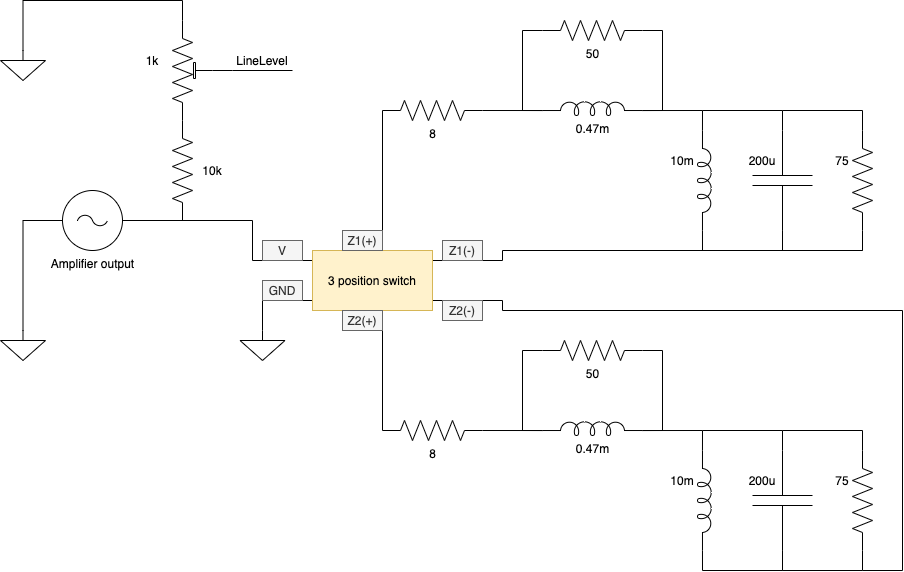

The diagram above was exported from draw.io. Its source (the exported page's mxGraphModel, read from the mxfile embedded in the PNG):
<mxGraphModel dx="785" dy="670" grid="1" gridSize="10" guides="1" tooltips="1" connect="1" arrows="1" fold="1" page="1" pageScale="1" pageWidth="850" pageHeight="1100" math="0" shadow="0">
  <root>
    <mxCell id="0" />
    <mxCell id="1" parent="0" />
    <mxCell id="qOHUWXDaFL1HTqpA1qj8-4" style="edgeStyle=orthogonalEdgeStyle;rounded=0;orthogonalLoop=1;jettySize=auto;html=1;exitX=1;exitY=0.5;exitDx=0;exitDy=0;exitPerimeter=0;endArrow=none;endFill=0;entryX=0;entryY=0.25;entryDx=0;entryDy=0;" parent="1" source="qOHUWXDaFL1HTqpA1qj8-1" target="qOHUWXDaFL1HTqpA1qj8-61" edge="1">
      <mxGeometry relative="1" as="geometry">
        <mxPoint x="200" y="360" as="targetPoint" />
        <Array as="points">
          <mxPoint x="270" y="360" />
          <mxPoint x="270" y="400" />
          <mxPoint x="330" y="400" />
        </Array>
      </mxGeometry>
    </mxCell>
    <mxCell id="qOHUWXDaFL1HTqpA1qj8-75" style="edgeStyle=orthogonalEdgeStyle;rounded=0;orthogonalLoop=1;jettySize=auto;html=1;exitX=0;exitY=0.5;exitDx=0;exitDy=0;exitPerimeter=0;entryX=0.5;entryY=0;entryDx=0;entryDy=0;entryPerimeter=0;endArrow=none;endFill=0;" parent="1" source="qOHUWXDaFL1HTqpA1qj8-1" target="qOHUWXDaFL1HTqpA1qj8-73" edge="1">
      <mxGeometry relative="1" as="geometry" />
    </mxCell>
    <mxCell id="qOHUWXDaFL1HTqpA1qj8-1" value="Amplifier output" style="pointerEvents=1;verticalLabelPosition=bottom;shadow=0;dashed=0;align=center;html=1;verticalAlign=top;shape=mxgraph.electrical.signal_sources.ac_source;" parent="1" vertex="1">
      <mxGeometry x="80" y="330" width="60" height="60" as="geometry" />
    </mxCell>
    <mxCell id="qOHUWXDaFL1HTqpA1qj8-2" value="" style="pointerEvents=1;verticalLabelPosition=bottom;shadow=0;dashed=0;align=center;html=1;verticalAlign=top;shape=mxgraph.electrical.signal_sources.signal_ground;" parent="1" vertex="1">
      <mxGeometry x="257.5" y="470" width="45" height="30" as="geometry" />
    </mxCell>
    <mxCell id="qOHUWXDaFL1HTqpA1qj8-5" value="" style="pointerEvents=1;verticalLabelPosition=bottom;shadow=0;dashed=0;align=center;html=1;verticalAlign=top;shape=mxgraph.electrical.resistors.resistor_2;direction=south;" parent="1" vertex="1">
      <mxGeometry x="190" y="260" width="20" height="100" as="geometry" />
    </mxCell>
    <mxCell id="qOHUWXDaFL1HTqpA1qj8-8" value="" style="pointerEvents=1;verticalLabelPosition=bottom;shadow=0;dashed=0;align=center;html=1;verticalAlign=top;shape=mxgraph.electrical.signal_sources.signal_ground;" parent="1" vertex="1">
      <mxGeometry x="18" y="190" width="45" height="30" as="geometry" />
    </mxCell>
    <mxCell id="qOHUWXDaFL1HTqpA1qj8-62" style="edgeStyle=orthogonalEdgeStyle;rounded=0;orthogonalLoop=1;jettySize=auto;html=1;exitX=0;exitY=0.5;exitDx=0;exitDy=0;exitPerimeter=0;entryX=0.5;entryY=0;entryDx=0;entryDy=0;endArrow=none;endFill=0;" parent="1" source="qOHUWXDaFL1HTqpA1qj8-10" target="qOHUWXDaFL1HTqpA1qj8-61" edge="1">
      <mxGeometry relative="1" as="geometry">
        <Array as="points">
          <mxPoint x="400" y="390" />
        </Array>
      </mxGeometry>
    </mxCell>
    <mxCell id="qOHUWXDaFL1HTqpA1qj8-10" value="8" style="pointerEvents=1;verticalLabelPosition=bottom;shadow=0;dashed=0;align=center;html=1;verticalAlign=top;shape=mxgraph.electrical.resistors.resistor_2;" parent="1" vertex="1">
      <mxGeometry x="400" y="240" width="100" height="20" as="geometry" />
    </mxCell>
    <mxCell id="qOHUWXDaFL1HTqpA1qj8-16" style="edgeStyle=orthogonalEdgeStyle;rounded=0;orthogonalLoop=1;jettySize=auto;html=1;exitX=1;exitY=0.5;exitDx=0;exitDy=0;exitPerimeter=0;entryX=1;entryY=0.645;entryDx=0;entryDy=0;entryPerimeter=0;endArrow=none;endFill=0;" parent="1" source="qOHUWXDaFL1HTqpA1qj8-11" target="qOHUWXDaFL1HTqpA1qj8-13" edge="1">
      <mxGeometry relative="1" as="geometry" />
    </mxCell>
    <mxCell id="qOHUWXDaFL1HTqpA1qj8-22" style="edgeStyle=orthogonalEdgeStyle;rounded=0;orthogonalLoop=1;jettySize=auto;html=1;exitX=0;exitY=0.5;exitDx=0;exitDy=0;exitPerimeter=0;entryX=0;entryY=0.645;entryDx=0;entryDy=0;entryPerimeter=0;endArrow=none;endFill=0;" parent="1" source="qOHUWXDaFL1HTqpA1qj8-11" target="qOHUWXDaFL1HTqpA1qj8-13" edge="1">
      <mxGeometry relative="1" as="geometry" />
    </mxCell>
    <mxCell id="qOHUWXDaFL1HTqpA1qj8-11" value="50" style="pointerEvents=1;verticalLabelPosition=bottom;shadow=0;dashed=0;align=center;html=1;verticalAlign=top;shape=mxgraph.electrical.resistors.resistor_2;" parent="1" vertex="1">
      <mxGeometry x="560" y="160" width="100" height="20" as="geometry" />
    </mxCell>
    <mxCell id="qOHUWXDaFL1HTqpA1qj8-41" style="edgeStyle=orthogonalEdgeStyle;rounded=0;orthogonalLoop=1;jettySize=auto;html=1;exitX=0;exitY=0.5;exitDx=0;exitDy=0;exitPerimeter=0;endArrow=none;endFill=0;" parent="1" source="qOHUWXDaFL1HTqpA1qj8-12" edge="1">
      <mxGeometry relative="1" as="geometry">
        <mxPoint x="800" y="250" as="targetPoint" />
        <Array as="points">
          <mxPoint x="880" y="250" />
        </Array>
      </mxGeometry>
    </mxCell>
    <mxCell id="qOHUWXDaFL1HTqpA1qj8-12" value="" style="pointerEvents=1;verticalLabelPosition=bottom;shadow=0;dashed=0;align=center;html=1;verticalAlign=top;shape=mxgraph.electrical.resistors.resistor_2;direction=south;" parent="1" vertex="1">
      <mxGeometry x="870" y="270" width="20" height="100" as="geometry" />
    </mxCell>
    <mxCell id="qOHUWXDaFL1HTqpA1qj8-21" style="edgeStyle=orthogonalEdgeStyle;rounded=0;orthogonalLoop=1;jettySize=auto;html=1;exitX=0;exitY=0.645;exitDx=0;exitDy=0;exitPerimeter=0;entryX=1;entryY=0.5;entryDx=0;entryDy=0;entryPerimeter=0;endArrow=none;endFill=0;" parent="1" source="qOHUWXDaFL1HTqpA1qj8-13" target="qOHUWXDaFL1HTqpA1qj8-10" edge="1">
      <mxGeometry relative="1" as="geometry" />
    </mxCell>
    <mxCell id="qOHUWXDaFL1HTqpA1qj8-13" value="0.47m" style="pointerEvents=1;verticalLabelPosition=bottom;shadow=0;dashed=0;align=center;html=1;verticalAlign=top;shape=mxgraph.electrical.inductors.inductor_5;" parent="1" vertex="1">
      <mxGeometry x="560" y="241" width="100" height="14" as="geometry" />
    </mxCell>
    <mxCell id="qOHUWXDaFL1HTqpA1qj8-37" style="edgeStyle=orthogonalEdgeStyle;rounded=0;orthogonalLoop=1;jettySize=auto;html=1;exitX=1;exitY=0.645;exitDx=0;exitDy=0;exitPerimeter=0;entryX=1;entryY=0.5;entryDx=0;entryDy=0;entryPerimeter=0;endArrow=none;endFill=0;" parent="1" source="qOHUWXDaFL1HTqpA1qj8-17" target="qOHUWXDaFL1HTqpA1qj8-18" edge="1">
      <mxGeometry relative="1" as="geometry">
        <Array as="points">
          <mxPoint x="720" y="390" />
          <mxPoint x="800" y="390" />
        </Array>
      </mxGeometry>
    </mxCell>
    <mxCell id="qOHUWXDaFL1HTqpA1qj8-39" style="edgeStyle=orthogonalEdgeStyle;rounded=0;orthogonalLoop=1;jettySize=auto;html=1;exitX=0;exitY=0.645;exitDx=0;exitDy=0;exitPerimeter=0;entryX=1;entryY=0.645;entryDx=0;entryDy=0;entryPerimeter=0;endArrow=none;endFill=0;" parent="1" source="qOHUWXDaFL1HTqpA1qj8-17" target="qOHUWXDaFL1HTqpA1qj8-13" edge="1">
      <mxGeometry relative="1" as="geometry" />
    </mxCell>
    <mxCell id="qOHUWXDaFL1HTqpA1qj8-17" value="" style="pointerEvents=1;verticalLabelPosition=bottom;shadow=0;dashed=0;align=center;html=1;verticalAlign=top;shape=mxgraph.electrical.inductors.inductor_5;direction=south;" parent="1" vertex="1">
      <mxGeometry x="715" y="270" width="14" height="100" as="geometry" />
    </mxCell>
    <mxCell id="qOHUWXDaFL1HTqpA1qj8-38" style="edgeStyle=orthogonalEdgeStyle;rounded=0;orthogonalLoop=1;jettySize=auto;html=1;exitX=1;exitY=0.5;exitDx=0;exitDy=0;exitPerimeter=0;entryX=1;entryY=0.5;entryDx=0;entryDy=0;entryPerimeter=0;endArrow=none;endFill=0;" parent="1" source="qOHUWXDaFL1HTqpA1qj8-18" target="qOHUWXDaFL1HTqpA1qj8-12" edge="1">
      <mxGeometry relative="1" as="geometry">
        <Array as="points">
          <mxPoint x="800" y="390" />
          <mxPoint x="880" y="390" />
        </Array>
      </mxGeometry>
    </mxCell>
    <mxCell id="qOHUWXDaFL1HTqpA1qj8-40" style="edgeStyle=orthogonalEdgeStyle;rounded=0;orthogonalLoop=1;jettySize=auto;html=1;exitX=0;exitY=0.5;exitDx=0;exitDy=0;exitPerimeter=0;endArrow=none;endFill=0;" parent="1" source="qOHUWXDaFL1HTqpA1qj8-18" edge="1">
      <mxGeometry relative="1" as="geometry">
        <mxPoint x="720" y="250" as="targetPoint" />
        <Array as="points">
          <mxPoint x="800" y="250" />
        </Array>
      </mxGeometry>
    </mxCell>
    <mxCell id="qOHUWXDaFL1HTqpA1qj8-18" value="" style="pointerEvents=1;verticalLabelPosition=bottom;shadow=0;dashed=0;align=center;html=1;verticalAlign=top;shape=mxgraph.electrical.capacitors.capacitor_1;direction=south;" parent="1" vertex="1">
      <mxGeometry x="770" y="270" width="60" height="100" as="geometry" />
    </mxCell>
    <mxCell id="qOHUWXDaFL1HTqpA1qj8-24" value="10m" style="text;html=1;strokeColor=none;fillColor=none;align=center;verticalAlign=middle;whiteSpace=wrap;rounded=0;" parent="1" vertex="1">
      <mxGeometry x="680" y="290" width="40" height="20" as="geometry" />
    </mxCell>
    <mxCell id="qOHUWXDaFL1HTqpA1qj8-25" value="200u" style="text;html=1;strokeColor=none;fillColor=none;align=center;verticalAlign=middle;whiteSpace=wrap;rounded=0;" parent="1" vertex="1">
      <mxGeometry x="760" y="290" width="40" height="20" as="geometry" />
    </mxCell>
    <mxCell id="qOHUWXDaFL1HTqpA1qj8-26" value="75" style="text;html=1;strokeColor=none;fillColor=none;align=center;verticalAlign=middle;whiteSpace=wrap;rounded=0;" parent="1" vertex="1">
      <mxGeometry x="840" y="290" width="40" height="20" as="geometry" />
    </mxCell>
    <mxCell id="qOHUWXDaFL1HTqpA1qj8-27" value="10k" style="text;html=1;strokeColor=none;fillColor=none;align=center;verticalAlign=middle;whiteSpace=wrap;rounded=0;" parent="1" vertex="1">
      <mxGeometry x="210" y="300" width="40" height="20" as="geometry" />
    </mxCell>
    <mxCell id="qOHUWXDaFL1HTqpA1qj8-28" value="1k" style="text;html=1;strokeColor=none;fillColor=none;align=center;verticalAlign=middle;whiteSpace=wrap;rounded=0;" parent="1" vertex="1">
      <mxGeometry x="150" y="190" width="40" height="20" as="geometry" />
    </mxCell>
    <mxCell id="qOHUWXDaFL1HTqpA1qj8-29" value="LineLevel" style="text;html=1;strokeColor=none;fillColor=none;align=center;verticalAlign=middle;whiteSpace=wrap;rounded=0;" parent="1" vertex="1">
      <mxGeometry x="250" y="190" width="60" height="20" as="geometry" />
    </mxCell>
    <mxCell id="qOHUWXDaFL1HTqpA1qj8-65" style="edgeStyle=orthogonalEdgeStyle;rounded=0;orthogonalLoop=1;jettySize=auto;html=1;exitX=0.5;exitY=1;exitDx=0;exitDy=0;exitPerimeter=0;entryX=1;entryY=1;entryDx=0;entryDy=0;endArrow=none;endFill=0;" parent="1" source="qOHUWXDaFL1HTqpA1qj8-31" target="qOHUWXDaFL1HTqpA1qj8-29" edge="1">
      <mxGeometry relative="1" as="geometry">
        <Array as="points">
          <mxPoint x="250" y="210" />
          <mxPoint x="250" y="210" />
        </Array>
      </mxGeometry>
    </mxCell>
    <mxCell id="qOHUWXDaFL1HTqpA1qj8-72" style="edgeStyle=orthogonalEdgeStyle;rounded=0;orthogonalLoop=1;jettySize=auto;html=1;exitX=1;exitY=0.25;exitDx=0;exitDy=0;exitPerimeter=0;entryX=0.5;entryY=0;entryDx=0;entryDy=0;entryPerimeter=0;endArrow=none;endFill=0;" parent="1" source="qOHUWXDaFL1HTqpA1qj8-31" target="qOHUWXDaFL1HTqpA1qj8-8" edge="1">
      <mxGeometry relative="1" as="geometry" />
    </mxCell>
    <mxCell id="qOHUWXDaFL1HTqpA1qj8-31" value="" style="pointerEvents=1;verticalLabelPosition=bottom;shadow=0;dashed=0;align=center;html=1;verticalAlign=top;shape=mxgraph.electrical.resistors.trimmer_pot_2;direction=north;" parent="1" vertex="1">
      <mxGeometry x="190" y="160" width="40" height="100" as="geometry" />
    </mxCell>
    <mxCell id="qOHUWXDaFL1HTqpA1qj8-63" style="edgeStyle=orthogonalEdgeStyle;rounded=0;orthogonalLoop=1;jettySize=auto;html=1;exitX=0;exitY=0.5;exitDx=0;exitDy=0;exitPerimeter=0;entryX=0.5;entryY=1;entryDx=0;entryDy=0;endArrow=none;endFill=0;" parent="1" source="qOHUWXDaFL1HTqpA1qj8-42" target="qOHUWXDaFL1HTqpA1qj8-61" edge="1">
      <mxGeometry relative="1" as="geometry">
        <mxPoint x="390" y="480" as="targetPoint" />
        <Array as="points">
          <mxPoint x="400" y="450" />
        </Array>
      </mxGeometry>
    </mxCell>
    <mxCell id="qOHUWXDaFL1HTqpA1qj8-42" value="8" style="pointerEvents=1;verticalLabelPosition=bottom;shadow=0;dashed=0;align=center;html=1;verticalAlign=top;shape=mxgraph.electrical.resistors.resistor_2;" parent="1" vertex="1">
      <mxGeometry x="400" y="560" width="100" height="20" as="geometry" />
    </mxCell>
    <mxCell id="qOHUWXDaFL1HTqpA1qj8-43" style="edgeStyle=orthogonalEdgeStyle;rounded=0;orthogonalLoop=1;jettySize=auto;html=1;exitX=1;exitY=0.5;exitDx=0;exitDy=0;exitPerimeter=0;entryX=1;entryY=0.645;entryDx=0;entryDy=0;entryPerimeter=0;endArrow=none;endFill=0;" parent="1" source="qOHUWXDaFL1HTqpA1qj8-45" target="qOHUWXDaFL1HTqpA1qj8-49" edge="1">
      <mxGeometry relative="1" as="geometry" />
    </mxCell>
    <mxCell id="qOHUWXDaFL1HTqpA1qj8-44" style="edgeStyle=orthogonalEdgeStyle;rounded=0;orthogonalLoop=1;jettySize=auto;html=1;exitX=0;exitY=0.5;exitDx=0;exitDy=0;exitPerimeter=0;entryX=0;entryY=0.645;entryDx=0;entryDy=0;entryPerimeter=0;endArrow=none;endFill=0;" parent="1" source="qOHUWXDaFL1HTqpA1qj8-45" target="qOHUWXDaFL1HTqpA1qj8-49" edge="1">
      <mxGeometry relative="1" as="geometry" />
    </mxCell>
    <mxCell id="qOHUWXDaFL1HTqpA1qj8-45" value="50" style="pointerEvents=1;verticalLabelPosition=bottom;shadow=0;dashed=0;align=center;html=1;verticalAlign=top;shape=mxgraph.electrical.resistors.resistor_2;" parent="1" vertex="1">
      <mxGeometry x="560" y="480" width="100" height="20" as="geometry" />
    </mxCell>
    <mxCell id="qOHUWXDaFL1HTqpA1qj8-46" style="edgeStyle=orthogonalEdgeStyle;rounded=0;orthogonalLoop=1;jettySize=auto;html=1;exitX=0;exitY=0.5;exitDx=0;exitDy=0;exitPerimeter=0;endArrow=none;endFill=0;" parent="1" source="qOHUWXDaFL1HTqpA1qj8-47" edge="1">
      <mxGeometry relative="1" as="geometry">
        <mxPoint x="800" y="570" as="targetPoint" />
        <Array as="points">
          <mxPoint x="880" y="570" />
        </Array>
      </mxGeometry>
    </mxCell>
    <mxCell id="qOHUWXDaFL1HTqpA1qj8-47" value="" style="pointerEvents=1;verticalLabelPosition=bottom;shadow=0;dashed=0;align=center;html=1;verticalAlign=top;shape=mxgraph.electrical.resistors.resistor_2;direction=south;" parent="1" vertex="1">
      <mxGeometry x="870" y="590" width="20" height="100" as="geometry" />
    </mxCell>
    <mxCell id="qOHUWXDaFL1HTqpA1qj8-48" style="edgeStyle=orthogonalEdgeStyle;rounded=0;orthogonalLoop=1;jettySize=auto;html=1;exitX=0;exitY=0.645;exitDx=0;exitDy=0;exitPerimeter=0;entryX=1;entryY=0.5;entryDx=0;entryDy=0;entryPerimeter=0;endArrow=none;endFill=0;" parent="1" source="qOHUWXDaFL1HTqpA1qj8-49" target="qOHUWXDaFL1HTqpA1qj8-42" edge="1">
      <mxGeometry relative="1" as="geometry" />
    </mxCell>
    <mxCell id="qOHUWXDaFL1HTqpA1qj8-49" value="0.47m" style="pointerEvents=1;verticalLabelPosition=bottom;shadow=0;dashed=0;align=center;html=1;verticalAlign=top;shape=mxgraph.electrical.inductors.inductor_5;" parent="1" vertex="1">
      <mxGeometry x="560" y="561" width="100" height="14" as="geometry" />
    </mxCell>
    <mxCell id="qOHUWXDaFL1HTqpA1qj8-50" style="edgeStyle=orthogonalEdgeStyle;rounded=0;orthogonalLoop=1;jettySize=auto;html=1;exitX=1;exitY=0.645;exitDx=0;exitDy=0;exitPerimeter=0;entryX=1;entryY=0.5;entryDx=0;entryDy=0;entryPerimeter=0;endArrow=none;endFill=0;" parent="1" source="qOHUWXDaFL1HTqpA1qj8-52" target="qOHUWXDaFL1HTqpA1qj8-55" edge="1">
      <mxGeometry relative="1" as="geometry">
        <Array as="points">
          <mxPoint x="720" y="710" />
          <mxPoint x="800" y="710" />
        </Array>
      </mxGeometry>
    </mxCell>
    <mxCell id="qOHUWXDaFL1HTqpA1qj8-51" style="edgeStyle=orthogonalEdgeStyle;rounded=0;orthogonalLoop=1;jettySize=auto;html=1;exitX=0;exitY=0.645;exitDx=0;exitDy=0;exitPerimeter=0;entryX=1;entryY=0.645;entryDx=0;entryDy=0;entryPerimeter=0;endArrow=none;endFill=0;" parent="1" source="qOHUWXDaFL1HTqpA1qj8-52" target="qOHUWXDaFL1HTqpA1qj8-49" edge="1">
      <mxGeometry relative="1" as="geometry" />
    </mxCell>
    <mxCell id="qOHUWXDaFL1HTqpA1qj8-52" value="" style="pointerEvents=1;verticalLabelPosition=bottom;shadow=0;dashed=0;align=center;html=1;verticalAlign=top;shape=mxgraph.electrical.inductors.inductor_5;direction=south;" parent="1" vertex="1">
      <mxGeometry x="715" y="590" width="14" height="100" as="geometry" />
    </mxCell>
    <mxCell id="qOHUWXDaFL1HTqpA1qj8-53" style="edgeStyle=orthogonalEdgeStyle;rounded=0;orthogonalLoop=1;jettySize=auto;html=1;exitX=1;exitY=0.5;exitDx=0;exitDy=0;exitPerimeter=0;entryX=1;entryY=0.5;entryDx=0;entryDy=0;entryPerimeter=0;endArrow=none;endFill=0;" parent="1" source="qOHUWXDaFL1HTqpA1qj8-55" target="qOHUWXDaFL1HTqpA1qj8-47" edge="1">
      <mxGeometry relative="1" as="geometry">
        <Array as="points">
          <mxPoint x="800" y="710" />
          <mxPoint x="880" y="710" />
        </Array>
      </mxGeometry>
    </mxCell>
    <mxCell id="qOHUWXDaFL1HTqpA1qj8-54" style="edgeStyle=orthogonalEdgeStyle;rounded=0;orthogonalLoop=1;jettySize=auto;html=1;exitX=0;exitY=0.5;exitDx=0;exitDy=0;exitPerimeter=0;endArrow=none;endFill=0;" parent="1" source="qOHUWXDaFL1HTqpA1qj8-55" edge="1">
      <mxGeometry relative="1" as="geometry">
        <mxPoint x="720" y="570" as="targetPoint" />
        <Array as="points">
          <mxPoint x="800" y="570" />
        </Array>
      </mxGeometry>
    </mxCell>
    <mxCell id="qOHUWXDaFL1HTqpA1qj8-55" value="" style="pointerEvents=1;verticalLabelPosition=bottom;shadow=0;dashed=0;align=center;html=1;verticalAlign=top;shape=mxgraph.electrical.capacitors.capacitor_1;direction=south;" parent="1" vertex="1">
      <mxGeometry x="770" y="590" width="60" height="100" as="geometry" />
    </mxCell>
    <mxCell id="qOHUWXDaFL1HTqpA1qj8-56" value="10m" style="text;html=1;strokeColor=none;fillColor=none;align=center;verticalAlign=middle;whiteSpace=wrap;rounded=0;" parent="1" vertex="1">
      <mxGeometry x="680" y="610" width="40" height="20" as="geometry" />
    </mxCell>
    <mxCell id="qOHUWXDaFL1HTqpA1qj8-57" value="200u" style="text;html=1;strokeColor=none;fillColor=none;align=center;verticalAlign=middle;whiteSpace=wrap;rounded=0;" parent="1" vertex="1">
      <mxGeometry x="760" y="610" width="40" height="20" as="geometry" />
    </mxCell>
    <mxCell id="qOHUWXDaFL1HTqpA1qj8-58" value="75" style="text;html=1;strokeColor=none;fillColor=none;align=center;verticalAlign=middle;whiteSpace=wrap;rounded=0;" parent="1" vertex="1">
      <mxGeometry x="840" y="610" width="40" height="20" as="geometry" />
    </mxCell>
    <mxCell id="qOHUWXDaFL1HTqpA1qj8-68" style="edgeStyle=orthogonalEdgeStyle;rounded=0;orthogonalLoop=1;jettySize=auto;html=1;exitX=1;exitY=0.25;exitDx=0;exitDy=0;endArrow=none;endFill=0;" parent="1" source="qOHUWXDaFL1HTqpA1qj8-61" edge="1">
      <mxGeometry relative="1" as="geometry">
        <mxPoint x="880" y="390" as="targetPoint" />
        <Array as="points">
          <mxPoint x="450" y="400" />
          <mxPoint x="520" y="400" />
          <mxPoint x="520" y="390" />
        </Array>
      </mxGeometry>
    </mxCell>
    <mxCell id="qOHUWXDaFL1HTqpA1qj8-69" style="edgeStyle=orthogonalEdgeStyle;rounded=0;orthogonalLoop=1;jettySize=auto;html=1;exitX=1;exitY=0.75;exitDx=0;exitDy=0;endArrow=none;endFill=0;" parent="1" source="qOHUWXDaFL1HTqpA1qj8-61" edge="1">
      <mxGeometry relative="1" as="geometry">
        <mxPoint x="880" y="710" as="targetPoint" />
        <Array as="points">
          <mxPoint x="450" y="440" />
          <mxPoint x="520" y="440" />
          <mxPoint x="520" y="450" />
          <mxPoint x="920" y="450" />
          <mxPoint x="920" y="710" />
        </Array>
      </mxGeometry>
    </mxCell>
    <mxCell id="qOHUWXDaFL1HTqpA1qj8-70" style="edgeStyle=orthogonalEdgeStyle;rounded=0;orthogonalLoop=1;jettySize=auto;html=1;exitX=0;exitY=0.75;exitDx=0;exitDy=0;endArrow=none;endFill=0;entryX=0.5;entryY=0;entryDx=0;entryDy=0;entryPerimeter=0;" parent="1" source="qOHUWXDaFL1HTqpA1qj8-61" target="qOHUWXDaFL1HTqpA1qj8-2" edge="1">
      <mxGeometry relative="1" as="geometry">
        <mxPoint x="200" y="435" as="targetPoint" />
        <Array as="points">
          <mxPoint x="330" y="440" />
          <mxPoint x="280" y="440" />
        </Array>
      </mxGeometry>
    </mxCell>
    <mxCell id="qOHUWXDaFL1HTqpA1qj8-61" value="3 position switch" style="rounded=0;whiteSpace=wrap;html=1;fillColor=#fff2cc;strokeColor=#d6b656;" parent="1" vertex="1">
      <mxGeometry x="330" y="390" width="120" height="60" as="geometry" />
    </mxCell>
    <mxCell id="qOHUWXDaFL1HTqpA1qj8-73" value="" style="pointerEvents=1;verticalLabelPosition=bottom;shadow=0;dashed=0;align=center;html=1;verticalAlign=top;shape=mxgraph.electrical.signal_sources.signal_ground;" parent="1" vertex="1">
      <mxGeometry x="18" y="470" width="45" height="30" as="geometry" />
    </mxCell>
    <mxCell id="qOHUWXDaFL1HTqpA1qj8-76" value="V" style="text;html=1;strokeColor=#666666;fillColor=#f5f5f5;align=center;verticalAlign=middle;whiteSpace=wrap;rounded=0;fontColor=#333333;" parent="1" vertex="1">
      <mxGeometry x="280" y="380" width="40" height="20" as="geometry" />
    </mxCell>
    <mxCell id="qOHUWXDaFL1HTqpA1qj8-77" value="GND" style="text;html=1;strokeColor=#666666;fillColor=#f5f5f5;align=center;verticalAlign=middle;whiteSpace=wrap;rounded=0;fontColor=#333333;" parent="1" vertex="1">
      <mxGeometry x="280" y="420" width="40" height="20" as="geometry" />
    </mxCell>
    <mxCell id="qOHUWXDaFL1HTqpA1qj8-78" value="Z1(-)" style="text;html=1;strokeColor=#666666;fillColor=#f5f5f5;align=center;verticalAlign=middle;whiteSpace=wrap;rounded=0;fontColor=#333333;" parent="1" vertex="1">
      <mxGeometry x="460" y="380" width="40" height="20" as="geometry" />
    </mxCell>
    <mxCell id="qOHUWXDaFL1HTqpA1qj8-79" value="Z1(+)" style="text;html=1;strokeColor=#666666;fillColor=#f5f5f5;align=center;verticalAlign=middle;whiteSpace=wrap;rounded=0;fontColor=#333333;" parent="1" vertex="1">
      <mxGeometry x="360" y="370" width="40" height="20" as="geometry" />
    </mxCell>
    <mxCell id="qOHUWXDaFL1HTqpA1qj8-80" value="Z2(+)" style="text;html=1;strokeColor=#666666;fillColor=#f5f5f5;align=center;verticalAlign=middle;whiteSpace=wrap;rounded=0;fontColor=#333333;" parent="1" vertex="1">
      <mxGeometry x="360" y="450" width="40" height="20" as="geometry" />
    </mxCell>
    <mxCell id="qOHUWXDaFL1HTqpA1qj8-81" value="Z2(-)" style="text;html=1;strokeColor=#666666;fillColor=#f5f5f5;align=center;verticalAlign=middle;whiteSpace=wrap;rounded=0;fontColor=#333333;" parent="1" vertex="1">
      <mxGeometry x="460" y="440" width="40" height="20" as="geometry" />
    </mxCell>
  </root>
</mxGraphModel>